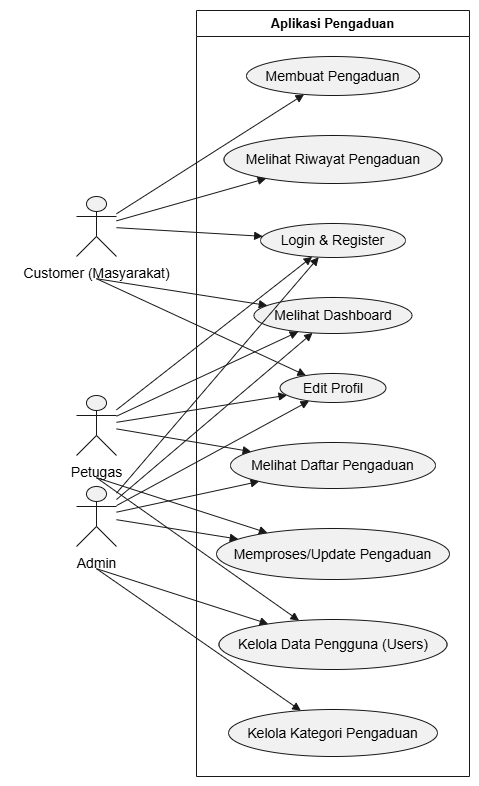

The diagram above was exported from draw.io. Its source (the exported page's mxGraphModel, read from the mxfile embedded in the PNG):
<mxGraphModel dx="1064" dy="784" grid="1" gridSize="10" guides="1" tooltips="1" connect="1" arrows="1" fold="1" page="1" pageScale="1" pageWidth="850" pageHeight="1100" math="0" shadow="0">
  <root>
    <mxCell id="0" />
    <mxCell id="1" parent="0" />
    <UserObject label="" plantUmlData="{&#10;  &quot;data&quot;: &quot;@startuml\nleft to right direction\nskinparam actorStyle hollow\n\nactor \&quot;Customer (Masyarakat)\&quot; as C\nactor \&quot;Petugas\&quot; as P\nactor \&quot;Admin\&quot; as A\n\nrectangle \&quot;Aplikasi Pengaduan\&quot; {\n    usecase \&quot;Login &amp; Register\&quot; as UC_Auth\n    usecase \&quot;Melihat Dashboard\&quot; as UC_Dashboard\n    usecase \&quot;Edit Profil\&quot; as UC_Profil\n    \n    usecase \&quot;Membuat Pengaduan\&quot; as UC_BuatPengaduan\n    usecase \&quot;Melihat Riwayat Pengaduan\&quot; as UC_LihatPengaduan\n    \n    usecase \&quot;Melihat Daftar Pengaduan\&quot; as UC_DaftarPengaduan\n    usecase \&quot;Memproses/Update Pengaduan\&quot; as UC_ProsesPengaduan\n    \n    usecase \&quot;Kelola Data Pengguna (Users)\&quot; as UC_KelolaUser\n    usecase \&quot;Kelola Kategori Pengaduan\&quot; as UC_KelolaKategori\n}\n\n' Relasi Customer\nC --&gt; UC_Auth\nC --&gt; UC_Dashboard\nC --&gt; UC_Profil\nC --&gt; UC_BuatPengaduan\nC --&gt; UC_LihatPengaduan\n\n' Relasi Petugas\nP --&gt; UC_Auth\nP --&gt; UC_Dashboard\nP --&gt; UC_Profil\nP --&gt; UC_DaftarPengaduan\nP --&gt; UC_ProsesPengaduan\nP --&gt; UC_KelolaUser\n\n' Relasi Admin\nA --&gt; UC_Auth\nA --&gt; UC_Dashboard\nA --&gt; UC_Profil\nA --&gt; UC_DaftarPengaduan\nA --&gt; UC_ProsesPengaduan\nA --&gt; UC_KelolaUser\nA --&gt; UC_KelolaKategori\n\n@enduml&quot;,&#10;  &quot;config&quot;: null&#10;}" id="uxvThqeaxOpf1kQvj_aU-1">
      <mxCell connectable="0" parent="1" style="group;transparentBounds=1;editIcon=1;lockedGroup=0;groupPadding=10;" vertex="1">
        <mxGeometry as="geometry" />
      </mxCell>
    </UserObject>
    <UserObject label="Aplikasi Pengaduan" plantUmlId="rect_0" plantUmlBaseStyle="swimlane;collapsible=0;startSize=26;fillColor=none;strokeColor=#181818;fontColor=#000000;fontSize=13;fontStyle=1;whiteSpace=wrap;" plantUmlBaseValue="Aplikasi Pengaduan" id="uxvThqeaxOpf1kQvj_aU-2">
      <mxCell parent="uxvThqeaxOpf1kQvj_aU-1" style="swimlane;collapsible=0;startSize=26;fillColor=none;strokeColor=#181818;fontColor=#000000;fontSize=13;fontStyle=1;whiteSpace=wrap;" vertex="1">
        <mxGeometry height="766" width="273" x="216" y="30" as="geometry" />
      </mxCell>
    </UserObject>
    <UserObject label="Membuat Pengaduan" plantUmlId="uc_1" plantUmlBaseStyle="ellipse;html=1;fillColor=#F1F1F1;strokeColor=#181818;whiteSpace=wrap;fontColor=#000000;fontSize=14;" plantUmlBaseValue="Membuat Pengaduan" id="uxvThqeaxOpf1kQvj_aU-3">
      <mxCell parent="uxvThqeaxOpf1kQvj_aU-2" style="ellipse;html=1;fillColor=#F1F1F1;strokeColor=#181818;whiteSpace=wrap;fontColor=#000000;fontSize=14;" vertex="1">
        <mxGeometry height="39" width="173" x="50" y="46" as="geometry" />
      </mxCell>
    </UserObject>
    <UserObject label="Melihat Riwayat Pengaduan" plantUmlId="uc_2" plantUmlBaseStyle="ellipse;html=1;fillColor=#F1F1F1;strokeColor=#181818;whiteSpace=wrap;fontColor=#000000;fontSize=14;" plantUmlBaseValue="Melihat Riwayat Pengaduan" id="uxvThqeaxOpf1kQvj_aU-4">
      <mxCell parent="uxvThqeaxOpf1kQvj_aU-2" style="ellipse;html=1;fillColor=#F1F1F1;strokeColor=#181818;whiteSpace=wrap;fontColor=#000000;fontSize=14;" vertex="1">
        <mxGeometry height="48" width="218" x="27.5" y="125" as="geometry" />
      </mxCell>
    </UserObject>
    <UserObject label="Login &amp;amp; Register" plantUmlId="uc_3" plantUmlBaseStyle="ellipse;html=1;fillColor=#F1F1F1;strokeColor=#181818;whiteSpace=wrap;fontColor=#000000;fontSize=14;" plantUmlBaseValue="Login &amp;amp; Register" id="uxvThqeaxOpf1kQvj_aU-5">
      <mxCell parent="uxvThqeaxOpf1kQvj_aU-2" style="ellipse;html=1;fillColor=#F1F1F1;strokeColor=#181818;whiteSpace=wrap;fontColor=#000000;fontSize=14;" vertex="1">
        <mxGeometry height="34" width="145" x="64" y="213" as="geometry" />
      </mxCell>
    </UserObject>
    <UserObject label="Melihat Dashboard" plantUmlId="uc_4" plantUmlBaseStyle="ellipse;html=1;fillColor=#F1F1F1;strokeColor=#181818;whiteSpace=wrap;fontColor=#000000;fontSize=14;" plantUmlBaseValue="Melihat Dashboard" id="uxvThqeaxOpf1kQvj_aU-6">
      <mxCell parent="uxvThqeaxOpf1kQvj_aU-2" style="ellipse;html=1;fillColor=#F1F1F1;strokeColor=#181818;whiteSpace=wrap;fontColor=#000000;fontSize=14;" vertex="1">
        <mxGeometry height="36" width="158" x="57.5" y="287" as="geometry" />
      </mxCell>
    </UserObject>
    <UserObject label="Edit Profil" plantUmlId="uc_5" plantUmlBaseStyle="ellipse;html=1;fillColor=#F1F1F1;strokeColor=#181818;whiteSpace=wrap;fontColor=#000000;fontSize=14;" plantUmlBaseValue="Edit Profil" id="uxvThqeaxOpf1kQvj_aU-7">
      <mxCell parent="uxvThqeaxOpf1kQvj_aU-2" style="ellipse;html=1;fillColor=#F1F1F1;strokeColor=#181818;whiteSpace=wrap;fontColor=#000000;fontSize=14;" vertex="1">
        <mxGeometry height="29" width="106" x="83.5" y="363" as="geometry" />
      </mxCell>
    </UserObject>
    <UserObject label="Melihat Daftar Pengaduan" plantUmlId="uc_6" plantUmlBaseStyle="ellipse;html=1;fillColor=#F1F1F1;strokeColor=#181818;whiteSpace=wrap;fontColor=#000000;fontSize=14;" plantUmlBaseValue="Melihat Daftar Pengaduan" id="uxvThqeaxOpf1kQvj_aU-8">
      <mxCell parent="uxvThqeaxOpf1kQvj_aU-2" style="ellipse;html=1;fillColor=#F1F1F1;strokeColor=#181818;whiteSpace=wrap;fontColor=#000000;fontSize=14;" vertex="1">
        <mxGeometry height="46" width="205" x="34" y="432" as="geometry" />
      </mxCell>
    </UserObject>
    <UserObject label="Memproses/Update Pengaduan" plantUmlId="uc_7" plantUmlBaseStyle="ellipse;html=1;fillColor=#F1F1F1;strokeColor=#181818;whiteSpace=wrap;fontColor=#000000;fontSize=14;" plantUmlBaseValue="Memproses/Update Pengaduan" id="uxvThqeaxOpf1kQvj_aU-9">
      <mxCell parent="uxvThqeaxOpf1kQvj_aU-2" style="ellipse;html=1;fillColor=#F1F1F1;strokeColor=#181818;whiteSpace=wrap;fontColor=#000000;fontSize=14;" vertex="1">
        <mxGeometry height="51" width="233" x="20" y="518" as="geometry" />
      </mxCell>
    </UserObject>
    <UserObject label="Kelola Data Pengguna (Users)" plantUmlId="uc_8" plantUmlBaseStyle="ellipse;html=1;fillColor=#F1F1F1;strokeColor=#181818;whiteSpace=wrap;fontColor=#000000;fontSize=14;" plantUmlBaseValue="Kelola Data Pengguna (Users)" id="uxvThqeaxOpf1kQvj_aU-10">
      <mxCell parent="uxvThqeaxOpf1kQvj_aU-2" style="ellipse;html=1;fillColor=#F1F1F1;strokeColor=#181818;whiteSpace=wrap;fontColor=#000000;fontSize=14;" vertex="1">
        <mxGeometry height="50" width="228" x="22.5" y="609" as="geometry" />
      </mxCell>
    </UserObject>
    <UserObject label="Kelola Kategori Pengaduan" plantUmlId="uc_9" plantUmlBaseStyle="ellipse;html=1;fillColor=#F1F1F1;strokeColor=#181818;whiteSpace=wrap;fontColor=#000000;fontSize=14;" plantUmlBaseValue="Kelola Kategori Pengaduan" id="uxvThqeaxOpf1kQvj_aU-11">
      <mxCell parent="uxvThqeaxOpf1kQvj_aU-2" style="ellipse;html=1;fillColor=#F1F1F1;strokeColor=#181818;whiteSpace=wrap;fontColor=#000000;fontSize=14;" vertex="1">
        <mxGeometry height="47" width="209" x="32" y="699" as="geometry" />
      </mxCell>
    </UserObject>
    <UserObject label="" plantUmlId="actor_10" plantUmlBaseStyle="shape=umlActor;html=1;fillColor=#F1F1F1;strokeColor=#181818;fontColor=#000000;fontSize=14;" plantUmlBaseValue="" id="uxvThqeaxOpf1kQvj_aU-12">
      <mxCell parent="uxvThqeaxOpf1kQvj_aU-1" style="shape=umlActor;html=1;fillColor=#F1F1F1;strokeColor=#181818;fontColor=#000000;fontSize=14;" vertex="1">
        <mxGeometry height="60" width="40" x="96" y="216" as="geometry" />
      </mxCell>
    </UserObject>
    <UserObject label="Customer (Masyarakat)" plantUmlId="actorlbl_11" plantUmlBaseStyle="text;html=1;align=center;verticalAlign=top;fontColor=#000000;fontSize=14;" plantUmlBaseValue="Customer (Masyarakat)" id="uxvThqeaxOpf1kQvj_aU-13">
      <mxCell parent="uxvThqeaxOpf1kQvj_aU-1" style="text;html=1;align=center;verticalAlign=top;fontColor=#000000;fontSize=14;" vertex="1">
        <mxGeometry height="17" width="172" x="30" y="278" as="geometry" />
      </mxCell>
    </UserObject>
    <UserObject label="" plantUmlId="actor_12" plantUmlBaseStyle="shape=umlActor;html=1;fillColor=#F1F1F1;strokeColor=#181818;fontColor=#000000;fontSize=14;" plantUmlBaseValue="" id="uxvThqeaxOpf1kQvj_aU-14">
      <mxCell parent="uxvThqeaxOpf1kQvj_aU-1" style="shape=umlActor;html=1;fillColor=#F1F1F1;strokeColor=#181818;fontColor=#000000;fontSize=14;" vertex="1">
        <mxGeometry height="60" width="40" x="96" y="415" as="geometry" />
      </mxCell>
    </UserObject>
    <UserObject label="Petugas" plantUmlId="actorlbl_13" plantUmlBaseStyle="text;html=1;align=center;verticalAlign=top;fontColor=#000000;fontSize=14;" plantUmlBaseValue="Petugas" id="uxvThqeaxOpf1kQvj_aU-15">
      <mxCell parent="uxvThqeaxOpf1kQvj_aU-1" style="text;html=1;align=center;verticalAlign=top;fontColor=#000000;fontSize=14;" vertex="1">
        <mxGeometry height="17" width="61" x="85.5" y="477" as="geometry" />
      </mxCell>
    </UserObject>
    <UserObject label="" plantUmlId="actor_14" plantUmlBaseStyle="shape=umlActor;html=1;fillColor=#F1F1F1;strokeColor=#181818;fontColor=#000000;fontSize=14;" plantUmlBaseValue="" id="uxvThqeaxOpf1kQvj_aU-16">
      <mxCell parent="uxvThqeaxOpf1kQvj_aU-1" style="shape=umlActor;html=1;fillColor=#F1F1F1;strokeColor=#181818;fontColor=#000000;fontSize=14;" vertex="1">
        <mxGeometry height="60" width="40" x="96" y="506" as="geometry" />
      </mxCell>
    </UserObject>
    <UserObject label="Admin" plantUmlId="actorlbl_15" plantUmlBaseStyle="text;html=1;align=center;verticalAlign=top;fontColor=#000000;fontSize=14;" plantUmlBaseValue="Admin" id="uxvThqeaxOpf1kQvj_aU-17">
      <mxCell parent="uxvThqeaxOpf1kQvj_aU-1" style="text;html=1;align=center;verticalAlign=top;fontColor=#000000;fontSize=14;" vertex="1">
        <mxGeometry height="17" width="51" x="90.5" y="568" as="geometry" />
      </mxCell>
    </UserObject>
    <UserObject label="" plantUmlId="rel_16" plantUmlBaseStyle="endArrow=block;endFill=1;strokeColor=#181818;fontColor=#000000;fontSize=11;edgeStyle=none;rounded=0;html=1;curved=0;endSize=6;sourcePerimeterSpacing=0;targetPerimeterSpacing=0;" plantUmlBaseValue="" id="uxvThqeaxOpf1kQvj_aU-18">
      <mxCell edge="1" parent="uxvThqeaxOpf1kQvj_aU-1" source="uxvThqeaxOpf1kQvj_aU-12" style="endArrow=block;endFill=1;strokeColor=#181818;fontColor=#000000;fontSize=11;edgeStyle=none;rounded=0;html=1;curved=0;endSize=6;sourcePerimeterSpacing=0;targetPerimeterSpacing=0;" target="uxvThqeaxOpf1kQvj_aU-5">
        <mxGeometry relative="1" as="geometry" />
      </mxCell>
    </UserObject>
    <UserObject label="" plantUmlId="rel_17" plantUmlBaseStyle="endArrow=block;endFill=1;strokeColor=#181818;fontColor=#000000;fontSize=11;edgeStyle=none;rounded=0;html=1;exitX=0.5;exitY=1.37;exitPerimeter=0;curved=0;endSize=6;sourcePerimeterSpacing=0;targetPerimeterSpacing=0;" plantUmlBaseValue="" id="uxvThqeaxOpf1kQvj_aU-19">
      <mxCell edge="1" parent="uxvThqeaxOpf1kQvj_aU-1" source="uxvThqeaxOpf1kQvj_aU-12" style="endArrow=block;endFill=1;strokeColor=#181818;fontColor=#000000;fontSize=11;edgeStyle=none;rounded=0;html=1;exitX=0.5;exitY=1.37;exitPerimeter=0;curved=0;endSize=6;sourcePerimeterSpacing=0;targetPerimeterSpacing=0;" target="uxvThqeaxOpf1kQvj_aU-6">
        <mxGeometry relative="1" as="geometry" />
      </mxCell>
    </UserObject>
    <UserObject label="" plantUmlId="rel_18" plantUmlBaseStyle="endArrow=block;endFill=1;strokeColor=#181818;fontColor=#000000;fontSize=11;edgeStyle=none;rounded=0;html=1;exitX=0.5;exitY=1.37;exitPerimeter=0;curved=0;endSize=6;sourcePerimeterSpacing=0;targetPerimeterSpacing=0;" plantUmlBaseValue="" id="uxvThqeaxOpf1kQvj_aU-20">
      <mxCell edge="1" parent="uxvThqeaxOpf1kQvj_aU-1" source="uxvThqeaxOpf1kQvj_aU-12" style="endArrow=block;endFill=1;strokeColor=#181818;fontColor=#000000;fontSize=11;edgeStyle=none;rounded=0;html=1;exitX=0.5;exitY=1.37;exitPerimeter=0;curved=0;endSize=6;sourcePerimeterSpacing=0;targetPerimeterSpacing=0;" target="uxvThqeaxOpf1kQvj_aU-7">
        <mxGeometry relative="1" as="geometry" />
      </mxCell>
    </UserObject>
    <UserObject label="" plantUmlId="rel_19" plantUmlBaseStyle="endArrow=block;endFill=1;strokeColor=#181818;fontColor=#000000;fontSize=11;edgeStyle=none;rounded=0;html=1;curved=0;endSize=6;sourcePerimeterSpacing=0;targetPerimeterSpacing=0;" plantUmlBaseValue="" id="uxvThqeaxOpf1kQvj_aU-21">
      <mxCell edge="1" parent="uxvThqeaxOpf1kQvj_aU-1" source="uxvThqeaxOpf1kQvj_aU-12" style="endArrow=block;endFill=1;strokeColor=#181818;fontColor=#000000;fontSize=11;edgeStyle=none;rounded=0;html=1;curved=0;endSize=6;sourcePerimeterSpacing=0;targetPerimeterSpacing=0;" target="uxvThqeaxOpf1kQvj_aU-3">
        <mxGeometry relative="1" as="geometry" />
      </mxCell>
    </UserObject>
    <UserObject label="" plantUmlId="rel_20" plantUmlBaseStyle="endArrow=block;endFill=1;strokeColor=#181818;fontColor=#000000;fontSize=11;edgeStyle=none;rounded=0;html=1;curved=0;endSize=6;sourcePerimeterSpacing=0;targetPerimeterSpacing=0;" plantUmlBaseValue="" id="uxvThqeaxOpf1kQvj_aU-22">
      <mxCell edge="1" parent="uxvThqeaxOpf1kQvj_aU-1" source="uxvThqeaxOpf1kQvj_aU-12" style="endArrow=block;endFill=1;strokeColor=#181818;fontColor=#000000;fontSize=11;edgeStyle=none;rounded=0;html=1;curved=0;endSize=6;sourcePerimeterSpacing=0;targetPerimeterSpacing=0;" target="uxvThqeaxOpf1kQvj_aU-4">
        <mxGeometry relative="1" as="geometry" />
      </mxCell>
    </UserObject>
    <UserObject label="" plantUmlId="rel_21" plantUmlBaseStyle="endArrow=block;endFill=1;strokeColor=#181818;fontColor=#000000;fontSize=11;edgeStyle=none;rounded=0;html=1;curved=0;endSize=6;sourcePerimeterSpacing=0;targetPerimeterSpacing=0;" plantUmlBaseValue="" id="uxvThqeaxOpf1kQvj_aU-23">
      <mxCell edge="1" parent="uxvThqeaxOpf1kQvj_aU-1" source="uxvThqeaxOpf1kQvj_aU-14" style="endArrow=block;endFill=1;strokeColor=#181818;fontColor=#000000;fontSize=11;edgeStyle=none;rounded=0;html=1;curved=0;endSize=6;sourcePerimeterSpacing=0;targetPerimeterSpacing=0;" target="uxvThqeaxOpf1kQvj_aU-5">
        <mxGeometry relative="1" as="geometry" />
      </mxCell>
    </UserObject>
    <UserObject label="" plantUmlId="rel_22" plantUmlBaseStyle="endArrow=block;endFill=1;strokeColor=#181818;fontColor=#000000;fontSize=11;edgeStyle=none;rounded=0;html=1;curved=0;endSize=6;sourcePerimeterSpacing=0;targetPerimeterSpacing=0;" plantUmlBaseValue="" id="uxvThqeaxOpf1kQvj_aU-24">
      <mxCell edge="1" parent="uxvThqeaxOpf1kQvj_aU-1" source="uxvThqeaxOpf1kQvj_aU-14" style="endArrow=block;endFill=1;strokeColor=#181818;fontColor=#000000;fontSize=11;edgeStyle=none;rounded=0;html=1;curved=0;endSize=6;sourcePerimeterSpacing=0;targetPerimeterSpacing=0;" target="uxvThqeaxOpf1kQvj_aU-6">
        <mxGeometry relative="1" as="geometry" />
      </mxCell>
    </UserObject>
    <UserObject label="" plantUmlId="rel_23" plantUmlBaseStyle="endArrow=block;endFill=1;strokeColor=#181818;fontColor=#000000;fontSize=11;edgeStyle=none;rounded=0;html=1;curved=0;endSize=6;sourcePerimeterSpacing=0;targetPerimeterSpacing=0;" plantUmlBaseValue="" id="uxvThqeaxOpf1kQvj_aU-25">
      <mxCell edge="1" parent="uxvThqeaxOpf1kQvj_aU-1" source="uxvThqeaxOpf1kQvj_aU-14" style="endArrow=block;endFill=1;strokeColor=#181818;fontColor=#000000;fontSize=11;edgeStyle=none;rounded=0;html=1;curved=0;endSize=6;sourcePerimeterSpacing=0;targetPerimeterSpacing=0;" target="uxvThqeaxOpf1kQvj_aU-7">
        <mxGeometry relative="1" as="geometry" />
      </mxCell>
    </UserObject>
    <UserObject label="" plantUmlId="rel_24" plantUmlBaseStyle="endArrow=block;endFill=1;strokeColor=#181818;fontColor=#000000;fontSize=11;edgeStyle=none;rounded=0;html=1;curved=0;endSize=6;sourcePerimeterSpacing=0;targetPerimeterSpacing=0;" plantUmlBaseValue="" id="uxvThqeaxOpf1kQvj_aU-26">
      <mxCell edge="1" parent="uxvThqeaxOpf1kQvj_aU-1" source="uxvThqeaxOpf1kQvj_aU-14" style="endArrow=block;endFill=1;strokeColor=#181818;fontColor=#000000;fontSize=11;edgeStyle=none;rounded=0;html=1;curved=0;endSize=6;sourcePerimeterSpacing=0;targetPerimeterSpacing=0;" target="uxvThqeaxOpf1kQvj_aU-8">
        <mxGeometry relative="1" as="geometry" />
      </mxCell>
    </UserObject>
    <UserObject label="" plantUmlId="rel_25" plantUmlBaseStyle="endArrow=block;endFill=1;strokeColor=#181818;fontColor=#000000;fontSize=11;edgeStyle=none;rounded=0;html=1;exitX=0.5;exitY=1.37;exitPerimeter=0;curved=0;endSize=6;sourcePerimeterSpacing=0;targetPerimeterSpacing=0;" plantUmlBaseValue="" id="uxvThqeaxOpf1kQvj_aU-27">
      <mxCell edge="1" parent="uxvThqeaxOpf1kQvj_aU-1" source="uxvThqeaxOpf1kQvj_aU-14" style="endArrow=block;endFill=1;strokeColor=#181818;fontColor=#000000;fontSize=11;edgeStyle=none;rounded=0;html=1;exitX=0.5;exitY=1.37;exitPerimeter=0;curved=0;endSize=6;sourcePerimeterSpacing=0;targetPerimeterSpacing=0;" target="uxvThqeaxOpf1kQvj_aU-9">
        <mxGeometry relative="1" as="geometry" />
      </mxCell>
    </UserObject>
    <UserObject label="" plantUmlId="rel_26" plantUmlBaseStyle="endArrow=block;endFill=1;strokeColor=#181818;fontColor=#000000;fontSize=11;edgeStyle=none;rounded=0;html=1;exitX=0.5;exitY=1.37;exitPerimeter=0;curved=0;endSize=6;sourcePerimeterSpacing=0;targetPerimeterSpacing=0;" plantUmlBaseValue="" id="uxvThqeaxOpf1kQvj_aU-28">
      <mxCell edge="1" parent="uxvThqeaxOpf1kQvj_aU-1" source="uxvThqeaxOpf1kQvj_aU-14" style="endArrow=block;endFill=1;strokeColor=#181818;fontColor=#000000;fontSize=11;edgeStyle=none;rounded=0;html=1;exitX=0.5;exitY=1.37;exitPerimeter=0;curved=0;endSize=6;sourcePerimeterSpacing=0;targetPerimeterSpacing=0;" target="uxvThqeaxOpf1kQvj_aU-10">
        <mxGeometry relative="1" as="geometry" />
      </mxCell>
    </UserObject>
    <UserObject label="" plantUmlId="rel_27" plantUmlBaseStyle="endArrow=block;endFill=1;strokeColor=#181818;fontColor=#000000;fontSize=11;edgeStyle=none;rounded=0;html=1;curved=0;endSize=6;sourcePerimeterSpacing=0;targetPerimeterSpacing=0;" plantUmlBaseValue="" id="uxvThqeaxOpf1kQvj_aU-29">
      <mxCell edge="1" parent="uxvThqeaxOpf1kQvj_aU-1" source="uxvThqeaxOpf1kQvj_aU-16" style="endArrow=block;endFill=1;strokeColor=#181818;fontColor=#000000;fontSize=11;edgeStyle=none;rounded=0;html=1;curved=0;endSize=6;sourcePerimeterSpacing=0;targetPerimeterSpacing=0;" target="uxvThqeaxOpf1kQvj_aU-5">
        <mxGeometry relative="1" as="geometry" />
      </mxCell>
    </UserObject>
    <UserObject label="" plantUmlId="rel_28" plantUmlBaseStyle="endArrow=block;endFill=1;strokeColor=#181818;fontColor=#000000;fontSize=11;edgeStyle=none;rounded=0;html=1;curved=0;endSize=6;sourcePerimeterSpacing=0;targetPerimeterSpacing=0;" plantUmlBaseValue="" id="uxvThqeaxOpf1kQvj_aU-30">
      <mxCell edge="1" parent="uxvThqeaxOpf1kQvj_aU-1" source="uxvThqeaxOpf1kQvj_aU-16" style="endArrow=block;endFill=1;strokeColor=#181818;fontColor=#000000;fontSize=11;edgeStyle=none;rounded=0;html=1;curved=0;endSize=6;sourcePerimeterSpacing=0;targetPerimeterSpacing=0;" target="uxvThqeaxOpf1kQvj_aU-6">
        <mxGeometry relative="1" as="geometry" />
      </mxCell>
    </UserObject>
    <UserObject label="" plantUmlId="rel_29" plantUmlBaseStyle="endArrow=block;endFill=1;strokeColor=#181818;fontColor=#000000;fontSize=11;edgeStyle=none;rounded=0;html=1;curved=0;endSize=6;sourcePerimeterSpacing=0;targetPerimeterSpacing=0;" plantUmlBaseValue="" id="uxvThqeaxOpf1kQvj_aU-31">
      <mxCell edge="1" parent="uxvThqeaxOpf1kQvj_aU-1" source="uxvThqeaxOpf1kQvj_aU-16" style="endArrow=block;endFill=1;strokeColor=#181818;fontColor=#000000;fontSize=11;edgeStyle=none;rounded=0;html=1;curved=0;endSize=6;sourcePerimeterSpacing=0;targetPerimeterSpacing=0;" target="uxvThqeaxOpf1kQvj_aU-7">
        <mxGeometry relative="1" as="geometry" />
      </mxCell>
    </UserObject>
    <UserObject label="" plantUmlId="rel_30" plantUmlBaseStyle="endArrow=block;endFill=1;strokeColor=#181818;fontColor=#000000;fontSize=11;edgeStyle=none;rounded=0;html=1;curved=0;endSize=6;sourcePerimeterSpacing=0;targetPerimeterSpacing=0;" plantUmlBaseValue="" id="uxvThqeaxOpf1kQvj_aU-32">
      <mxCell edge="1" parent="uxvThqeaxOpf1kQvj_aU-1" source="uxvThqeaxOpf1kQvj_aU-16" style="endArrow=block;endFill=1;strokeColor=#181818;fontColor=#000000;fontSize=11;edgeStyle=none;rounded=0;html=1;curved=0;endSize=6;sourcePerimeterSpacing=0;targetPerimeterSpacing=0;" target="uxvThqeaxOpf1kQvj_aU-8">
        <mxGeometry relative="1" as="geometry" />
      </mxCell>
    </UserObject>
    <UserObject label="" plantUmlId="rel_31" plantUmlBaseStyle="endArrow=block;endFill=1;strokeColor=#181818;fontColor=#000000;fontSize=11;edgeStyle=none;rounded=0;html=1;curved=0;endSize=6;sourcePerimeterSpacing=0;targetPerimeterSpacing=0;" plantUmlBaseValue="" id="uxvThqeaxOpf1kQvj_aU-33">
      <mxCell edge="1" parent="uxvThqeaxOpf1kQvj_aU-1" source="uxvThqeaxOpf1kQvj_aU-16" style="endArrow=block;endFill=1;strokeColor=#181818;fontColor=#000000;fontSize=11;edgeStyle=none;rounded=0;html=1;curved=0;endSize=6;sourcePerimeterSpacing=0;targetPerimeterSpacing=0;" target="uxvThqeaxOpf1kQvj_aU-9">
        <mxGeometry relative="1" as="geometry" />
      </mxCell>
    </UserObject>
    <UserObject label="" plantUmlId="rel_32" plantUmlBaseStyle="endArrow=block;endFill=1;strokeColor=#181818;fontColor=#000000;fontSize=11;edgeStyle=none;rounded=0;html=1;exitX=0.5;exitY=1.37;exitPerimeter=0;curved=0;endSize=6;sourcePerimeterSpacing=0;targetPerimeterSpacing=0;" plantUmlBaseValue="" id="uxvThqeaxOpf1kQvj_aU-34">
      <mxCell edge="1" parent="uxvThqeaxOpf1kQvj_aU-1" source="uxvThqeaxOpf1kQvj_aU-16" style="endArrow=block;endFill=1;strokeColor=#181818;fontColor=#000000;fontSize=11;edgeStyle=none;rounded=0;html=1;exitX=0.5;exitY=1.37;exitPerimeter=0;curved=0;endSize=6;sourcePerimeterSpacing=0;targetPerimeterSpacing=0;" target="uxvThqeaxOpf1kQvj_aU-10">
        <mxGeometry relative="1" as="geometry" />
      </mxCell>
    </UserObject>
    <UserObject label="" plantUmlId="rel_33" plantUmlBaseStyle="endArrow=block;endFill=1;strokeColor=#181818;fontColor=#000000;fontSize=11;edgeStyle=none;rounded=0;html=1;exitX=0.5;exitY=1.37;exitPerimeter=0;curved=0;endSize=6;sourcePerimeterSpacing=0;targetPerimeterSpacing=0;" plantUmlBaseValue="" id="uxvThqeaxOpf1kQvj_aU-35">
      <mxCell edge="1" parent="uxvThqeaxOpf1kQvj_aU-1" source="uxvThqeaxOpf1kQvj_aU-16" style="endArrow=block;endFill=1;strokeColor=#181818;fontColor=#000000;fontSize=11;edgeStyle=none;rounded=0;html=1;exitX=0.5;exitY=1.37;exitPerimeter=0;curved=0;endSize=6;sourcePerimeterSpacing=0;targetPerimeterSpacing=0;" target="uxvThqeaxOpf1kQvj_aU-11">
        <mxGeometry relative="1" as="geometry" />
      </mxCell>
    </UserObject>
  </root>
</mxGraphModel>